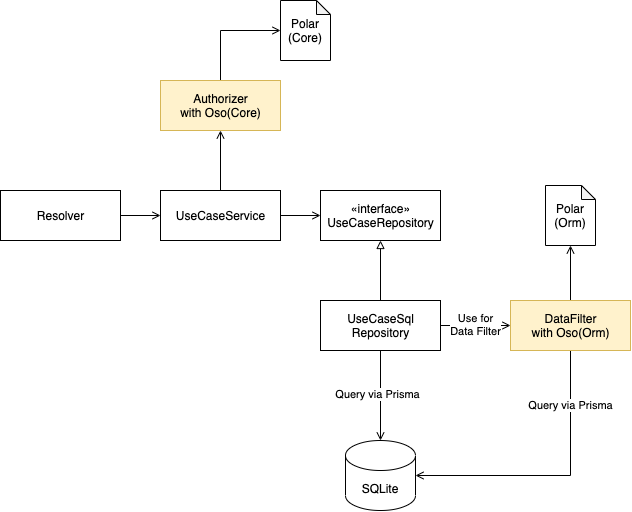

The diagram above was exported from draw.io. Its source (the exported page's mxGraphModel, read from the mxfile embedded in the PNG):
<mxGraphModel dx="922" dy="831" grid="1" gridSize="10" guides="1" tooltips="1" connect="1" arrows="1" fold="1" page="1" pageScale="1" pageWidth="1169" pageHeight="827" math="0" shadow="0">
  <root>
    <mxCell id="jO1tDkO_pBlBXGtcImLf-0" />
    <mxCell id="jO1tDkO_pBlBXGtcImLf-1" parent="jO1tDkO_pBlBXGtcImLf-0" />
    <mxCell id="jO1tDkO_pBlBXGtcImLf-2" value="SQLite" style="shape=cylinder3;whiteSpace=wrap;html=1;boundedLbl=1;backgroundOutline=1;size=15;" parent="jO1tDkO_pBlBXGtcImLf-1" vertex="1">
      <mxGeometry x="385" y="590" width="70" height="70" as="geometry" />
    </mxCell>
    <mxCell id="jO1tDkO_pBlBXGtcImLf-5" style="edgeStyle=orthogonalEdgeStyle;rounded=0;orthogonalLoop=1;jettySize=auto;html=1;exitX=1;exitY=0.5;exitDx=0;exitDy=0;entryX=0;entryY=0.5;entryDx=0;entryDy=0;endArrow=open;endFill=0;" parent="jO1tDkO_pBlBXGtcImLf-1" source="jO1tDkO_pBlBXGtcImLf-3" target="jO1tDkO_pBlBXGtcImLf-4" edge="1">
      <mxGeometry relative="1" as="geometry" />
    </mxCell>
    <mxCell id="jO1tDkO_pBlBXGtcImLf-13" style="edgeStyle=orthogonalEdgeStyle;rounded=0;orthogonalLoop=1;jettySize=auto;html=1;exitX=0.5;exitY=0;exitDx=0;exitDy=0;entryX=0.5;entryY=1;entryDx=0;entryDy=0;endArrow=open;endFill=0;" parent="jO1tDkO_pBlBXGtcImLf-1" source="jO1tDkO_pBlBXGtcImLf-3" target="jO1tDkO_pBlBXGtcImLf-12" edge="1">
      <mxGeometry relative="1" as="geometry" />
    </mxCell>
    <mxCell id="jO1tDkO_pBlBXGtcImLf-3" value="UseCaseService" style="html=1;" parent="jO1tDkO_pBlBXGtcImLf-1" vertex="1">
      <mxGeometry x="200" y="340" width="120" height="50" as="geometry" />
    </mxCell>
    <mxCell id="jO1tDkO_pBlBXGtcImLf-4" value="«interface»&lt;br&gt;UseCaseRepository" style="html=1;" parent="jO1tDkO_pBlBXGtcImLf-1" vertex="1">
      <mxGeometry x="360" y="340" width="120" height="50" as="geometry" />
    </mxCell>
    <mxCell id="jO1tDkO_pBlBXGtcImLf-7" style="edgeStyle=orthogonalEdgeStyle;rounded=0;orthogonalLoop=1;jettySize=auto;html=1;exitX=0.5;exitY=0;exitDx=0;exitDy=0;entryX=0.5;entryY=1;entryDx=0;entryDy=0;endArrow=block;endFill=0;" parent="jO1tDkO_pBlBXGtcImLf-1" source="jO1tDkO_pBlBXGtcImLf-6" target="jO1tDkO_pBlBXGtcImLf-4" edge="1">
      <mxGeometry relative="1" as="geometry" />
    </mxCell>
    <mxCell id="jO1tDkO_pBlBXGtcImLf-8" style="edgeStyle=orthogonalEdgeStyle;rounded=0;orthogonalLoop=1;jettySize=auto;html=1;exitX=0.5;exitY=1;exitDx=0;exitDy=0;entryX=0.5;entryY=0;entryDx=0;entryDy=0;entryPerimeter=0;endArrow=open;endFill=0;" parent="jO1tDkO_pBlBXGtcImLf-1" source="jO1tDkO_pBlBXGtcImLf-6" target="jO1tDkO_pBlBXGtcImLf-2" edge="1">
      <mxGeometry relative="1" as="geometry" />
    </mxCell>
    <mxCell id="jO1tDkO_pBlBXGtcImLf-9" value="Query via Prisma" style="edgeLabel;html=1;align=center;verticalAlign=middle;resizable=0;points=[];" parent="jO1tDkO_pBlBXGtcImLf-8" vertex="1" connectable="0">
      <mxGeometry x="-0.0435" y="-3" relative="1" as="geometry">
        <mxPoint as="offset" />
      </mxGeometry>
    </mxCell>
    <mxCell id="jO1tDkO_pBlBXGtcImLf-19" style="edgeStyle=orthogonalEdgeStyle;rounded=0;orthogonalLoop=1;jettySize=auto;html=1;exitX=1;exitY=0.5;exitDx=0;exitDy=0;entryX=0;entryY=0.5;entryDx=0;entryDy=0;endArrow=open;endFill=0;" parent="jO1tDkO_pBlBXGtcImLf-1" source="jO1tDkO_pBlBXGtcImLf-6" target="jO1tDkO_pBlBXGtcImLf-18" edge="1">
      <mxGeometry relative="1" as="geometry" />
    </mxCell>
    <mxCell id="jO1tDkO_pBlBXGtcImLf-25" value="Use for&lt;br&gt;Data Filter" style="edgeLabel;html=1;align=center;verticalAlign=middle;resizable=0;points=[];" parent="jO1tDkO_pBlBXGtcImLf-19" vertex="1" connectable="0">
      <mxGeometry x="-0.0286" y="1" relative="1" as="geometry">
        <mxPoint as="offset" />
      </mxGeometry>
    </mxCell>
    <mxCell id="jO1tDkO_pBlBXGtcImLf-6" value="UseCaseSql&lt;br&gt;Repository" style="html=1;" parent="jO1tDkO_pBlBXGtcImLf-1" vertex="1">
      <mxGeometry x="360" y="450" width="120" height="50" as="geometry" />
    </mxCell>
    <mxCell id="jO1tDkO_pBlBXGtcImLf-11" value="" style="edgeStyle=orthogonalEdgeStyle;rounded=0;orthogonalLoop=1;jettySize=auto;html=1;endArrow=open;endFill=0;" parent="jO1tDkO_pBlBXGtcImLf-1" source="jO1tDkO_pBlBXGtcImLf-10" target="jO1tDkO_pBlBXGtcImLf-3" edge="1">
      <mxGeometry relative="1" as="geometry" />
    </mxCell>
    <mxCell id="jO1tDkO_pBlBXGtcImLf-10" value="Resolver" style="html=1;" parent="jO1tDkO_pBlBXGtcImLf-1" vertex="1">
      <mxGeometry x="40" y="340" width="120" height="50" as="geometry" />
    </mxCell>
    <mxCell id="jO1tDkO_pBlBXGtcImLf-17" style="edgeStyle=orthogonalEdgeStyle;rounded=0;orthogonalLoop=1;jettySize=auto;html=1;exitX=0.5;exitY=0;exitDx=0;exitDy=0;entryX=0;entryY=0.5;entryDx=0;entryDy=0;entryPerimeter=0;endArrow=open;endFill=0;" parent="jO1tDkO_pBlBXGtcImLf-1" source="jO1tDkO_pBlBXGtcImLf-12" target="jO1tDkO_pBlBXGtcImLf-16" edge="1">
      <mxGeometry relative="1" as="geometry" />
    </mxCell>
    <mxCell id="jO1tDkO_pBlBXGtcImLf-12" value="Authorizer&lt;br&gt;with Oso(Core)" style="html=1;fillColor=#fff2cc;strokeColor=#d6b656;" parent="jO1tDkO_pBlBXGtcImLf-1" vertex="1">
      <mxGeometry x="200" y="230" width="120" height="50" as="geometry" />
    </mxCell>
    <mxCell id="jO1tDkO_pBlBXGtcImLf-16" value="Polar&lt;br&gt;(Core)" style="shape=note;whiteSpace=wrap;html=1;backgroundOutline=1;darkOpacity=0.05;size=14;" parent="jO1tDkO_pBlBXGtcImLf-1" vertex="1">
      <mxGeometry x="320" y="150" width="50" height="60" as="geometry" />
    </mxCell>
    <mxCell id="jO1tDkO_pBlBXGtcImLf-21" style="edgeStyle=orthogonalEdgeStyle;rounded=0;orthogonalLoop=1;jettySize=auto;html=1;exitX=0.5;exitY=0;exitDx=0;exitDy=0;endArrow=open;endFill=0;entryX=0.5;entryY=1;entryDx=0;entryDy=0;entryPerimeter=0;" parent="jO1tDkO_pBlBXGtcImLf-1" source="jO1tDkO_pBlBXGtcImLf-18" target="jO1tDkO_pBlBXGtcImLf-26" edge="1">
      <mxGeometry relative="1" as="geometry">
        <mxPoint x="640" y="410" as="targetPoint" />
        <Array as="points" />
      </mxGeometry>
    </mxCell>
    <mxCell id="jO1tDkO_pBlBXGtcImLf-23" style="edgeStyle=orthogonalEdgeStyle;rounded=0;orthogonalLoop=1;jettySize=auto;html=1;exitX=0.5;exitY=1;exitDx=0;exitDy=0;entryX=1;entryY=0.5;entryDx=0;entryDy=0;entryPerimeter=0;endArrow=open;endFill=0;" parent="jO1tDkO_pBlBXGtcImLf-1" source="jO1tDkO_pBlBXGtcImLf-18" target="jO1tDkO_pBlBXGtcImLf-2" edge="1">
      <mxGeometry relative="1" as="geometry" />
    </mxCell>
    <mxCell id="jO1tDkO_pBlBXGtcImLf-24" value="Query via Prisma" style="edgeLabel;html=1;align=center;verticalAlign=middle;resizable=0;points=[];" parent="jO1tDkO_pBlBXGtcImLf-23" vertex="1" connectable="0">
      <mxGeometry x="-0.6143" relative="1" as="geometry">
        <mxPoint as="offset" />
      </mxGeometry>
    </mxCell>
    <mxCell id="jO1tDkO_pBlBXGtcImLf-18" value="DataFilter&lt;br&gt;with Oso(Orm)" style="html=1;fillColor=#fff2cc;strokeColor=#d6b656;" parent="jO1tDkO_pBlBXGtcImLf-1" vertex="1">
      <mxGeometry x="550" y="450" width="120" height="50" as="geometry" />
    </mxCell>
    <mxCell id="jO1tDkO_pBlBXGtcImLf-26" value="Polar&lt;br&gt;(Orm)" style="shape=note;whiteSpace=wrap;html=1;backgroundOutline=1;darkOpacity=0.05;size=14;" parent="jO1tDkO_pBlBXGtcImLf-1" vertex="1">
      <mxGeometry x="585" y="335" width="50" height="60" as="geometry" />
    </mxCell>
  </root>
</mxGraphModel>